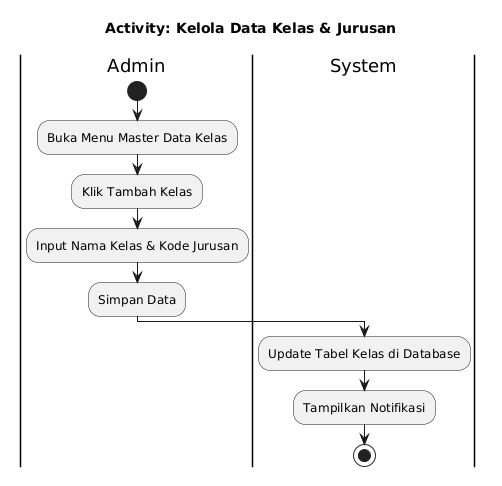

The diagram above was rendered by PlantUML. Its source (embedded in the PNG):
@startuml
skinparam activityShape roundedBox
title Activity: Kelola Data Kelas & Jurusan
|Admin|
start
:Buka Menu Master Data Kelas;
:Klik Tambah Kelas;
:Input Nama Kelas & Kode Jurusan;
:Simpan Data;
|System|
:Update Tabel Kelas di Database;
:Tampilkan Notifikasi;
stop
@enduml